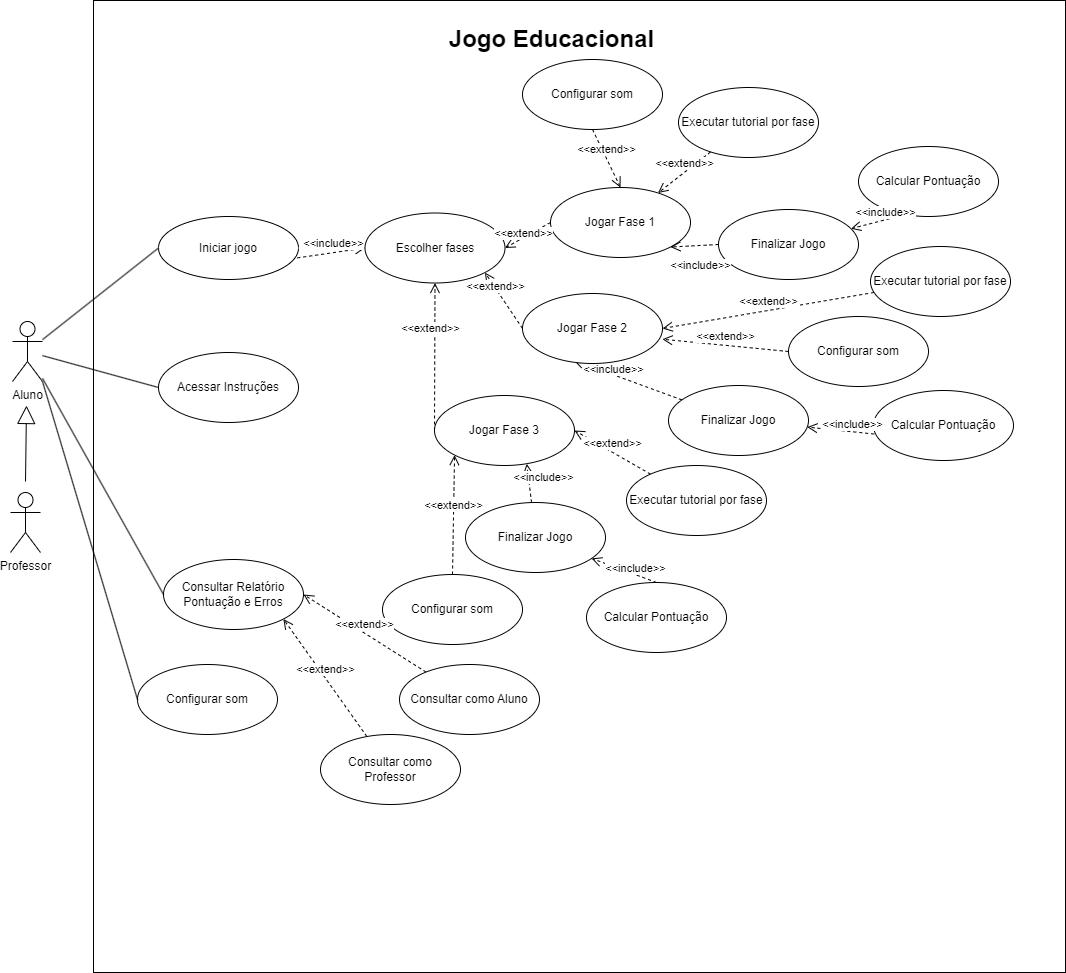

The diagram above was exported from draw.io. Its source (the exported page's mxGraphModel, read from the mxfile embedded in the PNG):
<mxGraphModel dx="1439" dy="1274" grid="0" gridSize="10" guides="1" tooltips="1" connect="1" arrows="1" fold="1" page="0" pageScale="1" pageWidth="827" pageHeight="1169" math="0" shadow="0">
  <root>
    <mxCell id="0" />
    <mxCell id="1" parent="0" />
    <mxCell id="n3aXpjb_8aesrxtpEHkV-14" value="" style="whiteSpace=wrap;html=1;aspect=fixed;" parent="1" vertex="1">
      <mxGeometry x="36" y="-322" width="972" height="972" as="geometry" />
    </mxCell>
    <mxCell id="7JOqYOWkQfouC0uKkbnj-1" value="Aluno" style="shape=umlActor;verticalLabelPosition=bottom;verticalAlign=top;html=1;outlineConnect=0;" parent="1" vertex="1">
      <mxGeometry x="-45" y="-1" width="30" height="60" as="geometry" />
    </mxCell>
    <mxCell id="6IzDnwUB3Vbxla7qjJsB-22" style="edgeStyle=orthogonalEdgeStyle;rounded=0;orthogonalLoop=1;jettySize=auto;html=1;exitX=0;exitY=0.5;exitDx=0;exitDy=0;entryX=0;entryY=0.5;entryDx=0;entryDy=0;" parent="1" edge="1">
      <mxGeometry relative="1" as="geometry">
        <mxPoint x="573" y="206" as="sourcePoint" />
        <mxPoint x="573" y="206" as="targetPoint" />
      </mxGeometry>
    </mxCell>
    <mxCell id="7udOY59lv_rWFeuygurl-2" value="Escolher fases" style="ellipse;whiteSpace=wrap;html=1;" parent="1" vertex="1">
      <mxGeometry x="307.5" y="-109.5" width="140" height="70" as="geometry" />
    </mxCell>
    <mxCell id="7udOY59lv_rWFeuygurl-3" value="Configurar som" style="ellipse;whiteSpace=wrap;html=1;" parent="1" vertex="1">
      <mxGeometry x="80" y="342" width="140" height="70" as="geometry" />
    </mxCell>
    <mxCell id="7udOY59lv_rWFeuygurl-4" value="Acessar Instruções" style="ellipse;whiteSpace=wrap;html=1;" parent="1" vertex="1">
      <mxGeometry x="101" y="30" width="140" height="70" as="geometry" />
    </mxCell>
    <mxCell id="7udOY59lv_rWFeuygurl-6" value="Iniciar jogo" style="ellipse;whiteSpace=wrap;html=1;" parent="1" vertex="1">
      <mxGeometry x="101" y="-106" width="140" height="63" as="geometry" />
    </mxCell>
    <mxCell id="7udOY59lv_rWFeuygurl-7" value="Executar tutorial por fase" style="ellipse;whiteSpace=wrap;html=1;" parent="1" vertex="1">
      <mxGeometry x="621" y="-235" width="140" height="70" as="geometry" />
    </mxCell>
    <mxCell id="7udOY59lv_rWFeuygurl-8" value="&amp;lt;&amp;lt;include&amp;gt;&amp;gt;" style="html=1;verticalAlign=bottom;endArrow=open;dashed=1;endSize=8;curved=0;rounded=0;exitX=0.992;exitY=0.657;exitDx=0;exitDy=0;entryX=0;entryY=0.5;entryDx=0;entryDy=0;exitPerimeter=0;" parent="1" source="7udOY59lv_rWFeuygurl-6" edge="1" target="7udOY59lv_rWFeuygurl-2">
      <mxGeometry x="0.0617" relative="1" as="geometry">
        <mxPoint x="330" y="-91.5" as="sourcePoint" />
        <mxPoint x="250" y="-91" as="targetPoint" />
        <Array as="points" />
        <mxPoint as="offset" />
      </mxGeometry>
    </mxCell>
    <mxCell id="7udOY59lv_rWFeuygurl-10" value="&amp;lt;&amp;lt;extend&amp;gt;&amp;gt;" style="html=1;verticalAlign=bottom;endArrow=open;dashed=1;endSize=8;curved=0;rounded=0;" parent="1" source="7udOY59lv_rWFeuygurl-7" edge="1" target="EKH4pIGzskzLuXhM6Gkh-1">
      <mxGeometry relative="1" as="geometry">
        <mxPoint x="684" y="-100" as="sourcePoint" />
        <mxPoint x="633" y="-100.5" as="targetPoint" />
      </mxGeometry>
    </mxCell>
    <mxCell id="7udOY59lv_rWFeuygurl-15" value="Jogo Educacional" style="text;strokeColor=none;fillColor=none;html=1;fontSize=24;fontStyle=1;verticalAlign=middle;align=center;" parent="1" vertex="1">
      <mxGeometry x="444" y="-303" width="100" height="40" as="geometry" />
    </mxCell>
    <mxCell id="7udOY59lv_rWFeuygurl-16" value="" style="endArrow=none;html=1;rounded=0;entryX=0;entryY=0.5;entryDx=0;entryDy=0;" parent="1" target="7udOY59lv_rWFeuygurl-6" edge="1" source="7JOqYOWkQfouC0uKkbnj-1">
      <mxGeometry width="50" height="50" relative="1" as="geometry">
        <mxPoint x="-15" y="59" as="sourcePoint" />
        <mxPoint x="35" y="9" as="targetPoint" />
      </mxGeometry>
    </mxCell>
    <mxCell id="7udOY59lv_rWFeuygurl-17" value="" style="endArrow=none;html=1;rounded=0;entryX=0;entryY=0.5;entryDx=0;entryDy=0;" parent="1" source="7JOqYOWkQfouC0uKkbnj-1" target="7udOY59lv_rWFeuygurl-4" edge="1">
      <mxGeometry width="50" height="50" relative="1" as="geometry">
        <mxPoint x="261" y="234" as="sourcePoint" />
        <mxPoint x="311" y="184" as="targetPoint" />
      </mxGeometry>
    </mxCell>
    <mxCell id="7udOY59lv_rWFeuygurl-18" value="" style="endArrow=none;html=1;rounded=0;exitX=0;exitY=0.5;exitDx=0;exitDy=0;entryX=1;entryY=1;entryDx=0;entryDy=0;entryPerimeter=0;" parent="1" source="7udOY59lv_rWFeuygurl-3" target="7JOqYOWkQfouC0uKkbnj-1" edge="1">
      <mxGeometry width="50" height="50" relative="1" as="geometry">
        <mxPoint x="261" y="234" as="sourcePoint" />
        <mxPoint x="311" y="184" as="targetPoint" />
      </mxGeometry>
    </mxCell>
    <mxCell id="7udOY59lv_rWFeuygurl-19" value="Calcular Pontuação" style="ellipse;whiteSpace=wrap;html=1;" parent="1" vertex="1">
      <mxGeometry x="801" y="-176" width="140" height="70" as="geometry" />
    </mxCell>
    <mxCell id="7udOY59lv_rWFeuygurl-20" value="&amp;lt;&amp;lt;include&amp;gt;&amp;gt;" style="html=1;verticalAlign=bottom;endArrow=open;dashed=1;endSize=8;curved=0;rounded=0;exitX=0.305;exitY=0.988;exitDx=0;exitDy=0;exitPerimeter=0;" parent="1" source="7udOY59lv_rWFeuygurl-19" target="EKH4pIGzskzLuXhM6Gkh-2" edge="1">
      <mxGeometry x="-0.3724" y="2" relative="1" as="geometry">
        <mxPoint x="811" y="-121" as="sourcePoint" />
        <mxPoint x="437" y="107" as="targetPoint" />
        <mxPoint as="offset" />
      </mxGeometry>
    </mxCell>
    <mxCell id="EKH4pIGzskzLuXhM6Gkh-1" value="Jogar Fase 1" style="ellipse;whiteSpace=wrap;html=1;" vertex="1" parent="1">
      <mxGeometry x="493" y="-135" width="140" height="70" as="geometry" />
    </mxCell>
    <mxCell id="EKH4pIGzskzLuXhM6Gkh-2" value="Finalizar Jogo" style="ellipse;whiteSpace=wrap;html=1;" vertex="1" parent="1">
      <mxGeometry x="661" y="-113" width="140" height="70" as="geometry" />
    </mxCell>
    <mxCell id="EKH4pIGzskzLuXhM6Gkh-4" value="&amp;lt;&amp;lt;include&amp;gt;&amp;gt;" style="html=1;verticalAlign=bottom;endArrow=open;dashed=1;endSize=8;curved=0;rounded=0;exitX=0;exitY=0.5;exitDx=0;exitDy=0;entryX=1;entryY=1;entryDx=0;entryDy=0;" edge="1" parent="1" source="EKH4pIGzskzLuXhM6Gkh-2" target="EKH4pIGzskzLuXhM6Gkh-1">
      <mxGeometry x="-0.1877" y="29" relative="1" as="geometry">
        <mxPoint x="688" y="-46" as="sourcePoint" />
        <mxPoint x="611" y="-75" as="targetPoint" />
        <mxPoint as="offset" />
      </mxGeometry>
    </mxCell>
    <mxCell id="EKH4pIGzskzLuXhM6Gkh-5" value="&amp;lt;&amp;lt;extend&amp;gt;&amp;gt;" style="html=1;verticalAlign=bottom;endArrow=open;dashed=1;endSize=8;curved=0;rounded=0;exitX=0;exitY=0.5;exitDx=0;exitDy=0;entryX=1;entryY=0.5;entryDx=0;entryDy=0;" edge="1" parent="1" source="EKH4pIGzskzLuXhM6Gkh-1" target="7udOY59lv_rWFeuygurl-2">
      <mxGeometry x="0.2546" y="4" relative="1" as="geometry">
        <mxPoint x="452" y="-22.5" as="sourcePoint" />
        <mxPoint x="576" y="13.5" as="targetPoint" />
        <mxPoint as="offset" />
      </mxGeometry>
    </mxCell>
    <mxCell id="EKH4pIGzskzLuXhM6Gkh-7" value="Calcular Pontuação" style="ellipse;whiteSpace=wrap;html=1;" vertex="1" parent="1">
      <mxGeometry x="816" y="68" width="140" height="70" as="geometry" />
    </mxCell>
    <mxCell id="EKH4pIGzskzLuXhM6Gkh-8" value="&amp;lt;&amp;lt;include&amp;gt;&amp;gt;" style="html=1;verticalAlign=bottom;endArrow=open;dashed=1;endSize=8;curved=0;rounded=0;exitX=0.005;exitY=0.622;exitDx=0;exitDy=0;exitPerimeter=0;" edge="1" source="EKH4pIGzskzLuXhM6Gkh-7" target="EKH4pIGzskzLuXhM6Gkh-9" parent="1">
      <mxGeometry x="-0.3724" y="2" relative="1" as="geometry">
        <mxPoint x="325" y="314" as="sourcePoint" />
        <mxPoint x="402" y="382" as="targetPoint" />
        <mxPoint as="offset" />
      </mxGeometry>
    </mxCell>
    <mxCell id="EKH4pIGzskzLuXhM6Gkh-9" value="Finalizar Jogo" style="ellipse;whiteSpace=wrap;html=1;" vertex="1" parent="1">
      <mxGeometry x="611" y="63" width="140" height="70" as="geometry" />
    </mxCell>
    <mxCell id="EKH4pIGzskzLuXhM6Gkh-10" value="&amp;lt;&amp;lt;include&amp;gt;&amp;gt;" style="html=1;verticalAlign=bottom;endArrow=open;dashed=1;endSize=8;curved=0;rounded=0;entryX=0.366;entryY=0.954;entryDx=0;entryDy=0;entryPerimeter=0;" edge="1" source="EKH4pIGzskzLuXhM6Gkh-9" target="EKH4pIGzskzLuXhM6Gkh-13" parent="1">
      <mxGeometry x="0.2546" y="4" relative="1" as="geometry">
        <mxPoint x="653" y="229" as="sourcePoint" />
        <mxPoint x="576" y="200" as="targetPoint" />
        <mxPoint as="offset" />
      </mxGeometry>
    </mxCell>
    <mxCell id="EKH4pIGzskzLuXhM6Gkh-11" value="Executar tutorial por fase" style="ellipse;whiteSpace=wrap;html=1;" vertex="1" parent="1">
      <mxGeometry x="813" y="-76" width="140" height="70" as="geometry" />
    </mxCell>
    <mxCell id="EKH4pIGzskzLuXhM6Gkh-12" value="&amp;lt;&amp;lt;extend&amp;gt;&amp;gt;" style="html=1;verticalAlign=bottom;endArrow=open;dashed=1;endSize=8;curved=0;rounded=0;entryX=1;entryY=0.5;entryDx=0;entryDy=0;" edge="1" source="EKH4pIGzskzLuXhM6Gkh-11" parent="1" target="EKH4pIGzskzLuXhM6Gkh-13">
      <mxGeometry relative="1" as="geometry">
        <mxPoint x="649" y="175" as="sourcePoint" />
        <mxPoint x="598" y="174.5" as="targetPoint" />
      </mxGeometry>
    </mxCell>
    <mxCell id="EKH4pIGzskzLuXhM6Gkh-13" value="Jogar Fase 2" style="ellipse;whiteSpace=wrap;html=1;" vertex="1" parent="1">
      <mxGeometry x="465" y="-29" width="140" height="70" as="geometry" />
    </mxCell>
    <mxCell id="EKH4pIGzskzLuXhM6Gkh-14" value="&amp;lt;&amp;lt;extend&amp;gt;&amp;gt;" style="html=1;verticalAlign=bottom;endArrow=open;dashed=1;endSize=8;curved=0;rounded=0;exitX=0;exitY=0.5;exitDx=0;exitDy=0;entryX=1;entryY=1;entryDx=0;entryDy=0;" edge="1" source="EKH4pIGzskzLuXhM6Gkh-13" parent="1" target="7udOY59lv_rWFeuygurl-2">
      <mxGeometry x="0.2546" y="4" relative="1" as="geometry">
        <mxPoint x="417" y="252.5" as="sourcePoint" />
        <mxPoint x="413" y="201" as="targetPoint" />
        <mxPoint as="offset" />
      </mxGeometry>
    </mxCell>
    <mxCell id="EKH4pIGzskzLuXhM6Gkh-15" value="Consultar Relatório Pontuação e Erros" style="ellipse;whiteSpace=wrap;html=1;" vertex="1" parent="1">
      <mxGeometry x="106" y="237" width="140" height="70" as="geometry" />
    </mxCell>
    <mxCell id="EKH4pIGzskzLuXhM6Gkh-17" value="" style="endArrow=none;html=1;rounded=0;exitX=0;exitY=0.5;exitDx=0;exitDy=0;" edge="1" parent="1" source="EKH4pIGzskzLuXhM6Gkh-15" target="7JOqYOWkQfouC0uKkbnj-1">
      <mxGeometry width="50" height="50" relative="1" as="geometry">
        <mxPoint x="111" y="445" as="sourcePoint" />
        <mxPoint x="-5" y="69" as="targetPoint" />
      </mxGeometry>
    </mxCell>
    <mxCell id="EKH4pIGzskzLuXhM6Gkh-18" value="Professor" style="shape=umlActor;verticalLabelPosition=bottom;verticalAlign=top;html=1;outlineConnect=0;" vertex="1" parent="1">
      <mxGeometry x="-47" y="170" width="30" height="60" as="geometry" />
    </mxCell>
    <mxCell id="EKH4pIGzskzLuXhM6Gkh-20" value="" style="endArrow=block;endSize=16;endFill=0;html=1;rounded=0;" edge="1" parent="1">
      <mxGeometry width="160" relative="1" as="geometry">
        <mxPoint x="-32" y="159" as="sourcePoint" />
        <mxPoint x="-31" y="83" as="targetPoint" />
      </mxGeometry>
    </mxCell>
    <mxCell id="EKH4pIGzskzLuXhM6Gkh-22" value="Jogar Fase 3" style="ellipse;whiteSpace=wrap;html=1;" vertex="1" parent="1">
      <mxGeometry x="377" y="73" width="140" height="70" as="geometry" />
    </mxCell>
    <mxCell id="EKH4pIGzskzLuXhM6Gkh-23" value="&amp;lt;&amp;lt;extend&amp;gt;&amp;gt;" style="html=1;verticalAlign=bottom;endArrow=open;dashed=1;endSize=8;curved=0;rounded=0;exitX=0;exitY=0.5;exitDx=0;exitDy=0;entryX=0.5;entryY=1;entryDx=0;entryDy=0;" edge="1" source="EKH4pIGzskzLuXhM6Gkh-22" parent="1" target="7udOY59lv_rWFeuygurl-2">
      <mxGeometry x="0.2546" y="4" relative="1" as="geometry">
        <mxPoint x="277" y="466.5" as="sourcePoint" />
        <mxPoint x="287" y="164" as="targetPoint" />
        <mxPoint as="offset" />
      </mxGeometry>
    </mxCell>
    <mxCell id="EKH4pIGzskzLuXhM6Gkh-24" value="&amp;lt;&amp;lt;extend&amp;gt;&amp;gt;" style="html=1;verticalAlign=bottom;endArrow=open;dashed=1;endSize=8;curved=0;rounded=0;entryX=1;entryY=0.5;entryDx=0;entryDy=0;" edge="1" source="EKH4pIGzskzLuXhM6Gkh-25" target="EKH4pIGzskzLuXhM6Gkh-22" parent="1">
      <mxGeometry relative="1" as="geometry">
        <mxPoint x="509" y="389" as="sourcePoint" />
        <mxPoint x="458" y="388.5" as="targetPoint" />
      </mxGeometry>
    </mxCell>
    <mxCell id="EKH4pIGzskzLuXhM6Gkh-25" value="Executar tutorial por fase" style="ellipse;whiteSpace=wrap;html=1;" vertex="1" parent="1">
      <mxGeometry x="569" y="143" width="140" height="70" as="geometry" />
    </mxCell>
    <mxCell id="EKH4pIGzskzLuXhM6Gkh-26" value="Finalizar Jogo" style="ellipse;whiteSpace=wrap;html=1;" vertex="1" parent="1">
      <mxGeometry x="408" y="180" width="140" height="70" as="geometry" />
    </mxCell>
    <mxCell id="EKH4pIGzskzLuXhM6Gkh-27" value="&amp;lt;&amp;lt;include&amp;gt;&amp;gt;" style="html=1;verticalAlign=bottom;endArrow=open;dashed=1;endSize=8;curved=0;rounded=0;entryX=0.659;entryY=0.976;entryDx=0;entryDy=0;entryPerimeter=0;" edge="1" source="EKH4pIGzskzLuXhM6Gkh-26" target="EKH4pIGzskzLuXhM6Gkh-22" parent="1">
      <mxGeometry x="-0.2587" y="-14" relative="1" as="geometry">
        <mxPoint x="513" y="443" as="sourcePoint" />
        <mxPoint x="436" y="414" as="targetPoint" />
        <mxPoint as="offset" />
      </mxGeometry>
    </mxCell>
    <mxCell id="EKH4pIGzskzLuXhM6Gkh-28" value="&amp;lt;&amp;lt;include&amp;gt;&amp;gt;" style="html=1;verticalAlign=bottom;endArrow=open;dashed=1;endSize=8;curved=0;rounded=0;exitX=0.5;exitY=0;exitDx=0;exitDy=0;" edge="1" source="EKH4pIGzskzLuXhM6Gkh-29" target="EKH4pIGzskzLuXhM6Gkh-26" parent="1">
      <mxGeometry x="-0.3724" y="2" relative="1" as="geometry">
        <mxPoint x="185" y="528" as="sourcePoint" />
        <mxPoint x="262" y="596" as="targetPoint" />
        <mxPoint as="offset" />
      </mxGeometry>
    </mxCell>
    <mxCell id="EKH4pIGzskzLuXhM6Gkh-29" value="Calcular Pontuação" style="ellipse;whiteSpace=wrap;html=1;" vertex="1" parent="1">
      <mxGeometry x="529" y="260" width="140" height="70" as="geometry" />
    </mxCell>
    <mxCell id="EKH4pIGzskzLuXhM6Gkh-32" value="Configurar som" style="ellipse;whiteSpace=wrap;html=1;" vertex="1" parent="1">
      <mxGeometry x="465" y="-263" width="140" height="70" as="geometry" />
    </mxCell>
    <mxCell id="EKH4pIGzskzLuXhM6Gkh-33" value="&amp;lt;&amp;lt;extend&amp;gt;&amp;gt;" style="html=1;verticalAlign=bottom;endArrow=open;dashed=1;endSize=8;curved=0;rounded=0;exitX=0.5;exitY=1;exitDx=0;exitDy=0;entryX=0.5;entryY=0;entryDx=0;entryDy=0;" edge="1" parent="1" source="EKH4pIGzskzLuXhM6Gkh-32" target="EKH4pIGzskzLuXhM6Gkh-1">
      <mxGeometry relative="1" as="geometry">
        <mxPoint x="663" y="-161" as="sourcePoint" />
        <mxPoint x="611" y="-120" as="targetPoint" />
      </mxGeometry>
    </mxCell>
    <mxCell id="EKH4pIGzskzLuXhM6Gkh-34" value="Configurar som" style="ellipse;whiteSpace=wrap;html=1;" vertex="1" parent="1">
      <mxGeometry x="731" y="-6" width="140" height="70" as="geometry" />
    </mxCell>
    <mxCell id="EKH4pIGzskzLuXhM6Gkh-36" value="Configurar som" style="ellipse;whiteSpace=wrap;html=1;" vertex="1" parent="1">
      <mxGeometry x="325" y="252" width="140" height="70" as="geometry" />
    </mxCell>
    <mxCell id="EKH4pIGzskzLuXhM6Gkh-37" value="&amp;lt;&amp;lt;extend&amp;gt;&amp;gt;" style="html=1;verticalAlign=bottom;endArrow=open;dashed=1;endSize=8;curved=0;rounded=0;exitX=0;exitY=0.5;exitDx=0;exitDy=0;entryX=0.999;entryY=0.653;entryDx=0;entryDy=0;entryPerimeter=0;" edge="1" parent="1" source="EKH4pIGzskzLuXhM6Gkh-34" target="EKH4pIGzskzLuXhM6Gkh-13">
      <mxGeometry relative="1" as="geometry">
        <mxPoint x="704" y="3" as="sourcePoint" />
        <mxPoint x="652" y="44" as="targetPoint" />
      </mxGeometry>
    </mxCell>
    <mxCell id="EKH4pIGzskzLuXhM6Gkh-38" value="&amp;lt;&amp;lt;extend&amp;gt;&amp;gt;" style="html=1;verticalAlign=bottom;endArrow=open;dashed=1;endSize=8;curved=0;rounded=0;exitX=0.5;exitY=0;exitDx=0;exitDy=0;entryX=0;entryY=1;entryDx=0;entryDy=0;" edge="1" parent="1" source="EKH4pIGzskzLuXhM6Gkh-36" target="EKH4pIGzskzLuXhM6Gkh-22">
      <mxGeometry relative="1" as="geometry">
        <mxPoint x="367" y="200.5" as="sourcePoint" />
        <mxPoint x="315" y="241.5" as="targetPoint" />
      </mxGeometry>
    </mxCell>
    <mxCell id="EKH4pIGzskzLuXhM6Gkh-39" value="&amp;lt;&amp;lt;extend&amp;gt;&amp;gt;" style="html=1;verticalAlign=bottom;endArrow=open;dashed=1;endSize=8;curved=0;rounded=0;entryX=1;entryY=0.5;entryDx=0;entryDy=0;" edge="1" parent="1" source="EKH4pIGzskzLuXhM6Gkh-40" target="EKH4pIGzskzLuXhM6Gkh-15">
      <mxGeometry relative="1" as="geometry">
        <mxPoint x="405" y="262" as="sourcePoint" />
        <mxPoint x="407" y="143" as="targetPoint" />
      </mxGeometry>
    </mxCell>
    <mxCell id="EKH4pIGzskzLuXhM6Gkh-40" value="Consultar como Aluno" style="ellipse;whiteSpace=wrap;html=1;" vertex="1" parent="1">
      <mxGeometry x="342" y="342" width="140" height="70" as="geometry" />
    </mxCell>
    <mxCell id="EKH4pIGzskzLuXhM6Gkh-41" value="Consultar como Professor" style="ellipse;whiteSpace=wrap;html=1;" vertex="1" parent="1">
      <mxGeometry x="263" y="412" width="140" height="70" as="geometry" />
    </mxCell>
    <mxCell id="EKH4pIGzskzLuXhM6Gkh-42" value="&amp;lt;&amp;lt;extend&amp;gt;&amp;gt;" style="html=1;verticalAlign=bottom;endArrow=open;dashed=1;endSize=8;curved=0;rounded=0;entryX=1;entryY=1;entryDx=0;entryDy=0;" edge="1" source="EKH4pIGzskzLuXhM6Gkh-41" parent="1" target="EKH4pIGzskzLuXhM6Gkh-15">
      <mxGeometry relative="1" as="geometry">
        <mxPoint x="374" y="344" as="sourcePoint" />
        <mxPoint x="215" y="354" as="targetPoint" />
      </mxGeometry>
    </mxCell>
  </root>
</mxGraphModel>